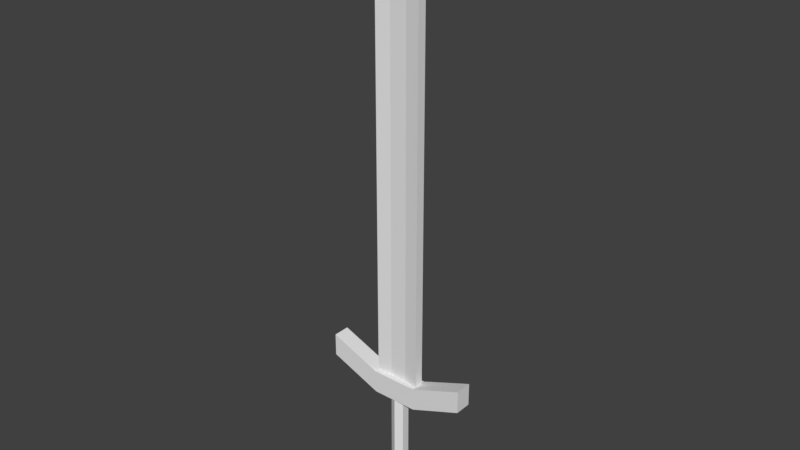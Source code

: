 # Source: sword_1.blend  (saved by Blender 2.78.0; exported with 4.5.12 LTS)
import bpy
from mathutils import Matrix  # noqa: F401  (used for matrix-valued properties, if any)

bpy.ops.wm.read_factory_settings(use_empty=True)
scene = bpy.context.scene
scene.name = 'Scene'

# ---- collections
col_collection_1 = bpy.data.collections.new('Collection 1'); scene.collection.children.link(col_collection_1)

# ---- world
world_world = bpy.data.worlds.new('World'); scene.world = world_world
world_world.color = (0.05088, 0.05088, 0.05088)
world_world.use_sun_shadow = False
world_world.sun_shadow_jitter_overblur = 0.0
world_world.cycles.sampling_method = 'MANUAL'

# ---- meshes
me_cube = bpy.data.meshes.new('Cube')
me_cube.from_pydata([(-0.02234, -0.006344, 0.1482), (0.0, -0.012, 1.347), (-0.02234, 0.006344, 0.1482), (0.0, 0.012, 1.347), (0.02234, -0.006344, 0.1482), (-0.06, -0.012, 0.08705), (0.02234, 0.006344, 0.1482), (-0.06, 0.012, 0.08705), (-0.02234, -0.006344, 1.263), (-0.02234, 0.006344, 1.263), (0.02234, 0.006344, 1.263), (0.02234, -0.006344, 1.263), (-0.02955, -0.012, 1.325), (-0.02955, 0.012, 1.325), (0.02955, 0.012, 1.325), (0.02955, -0.012, 1.325), (0.06, -0.012, 0.08705), (0.06, 0.012, 0.08705), (0.1972, 0.012, 0.1418), (0.1972, 0.012, 0.202), (-0.1972, -0.012, 0.202), (-0.1972, 0.012, 0.202), (-0.06, -0.012, 0.0897), (-0.06, 0.012, 0.0897), (0.06, -0.012, 0.0897), (0.06, 0.012, 0.0897), (0.1972, -0.012, 0.202), (0.1972, -0.012, 0.1418), (-0.1972, 0.012, 0.1418), (-0.1972, -0.012, 0.1418), (0.06, 0.02219, 0.1473), (-0.06, 0.02219, 0.1473), (0.06, 0.02219, 0.08705), (-0.06, -0.02219, 0.08705), (0.06, -0.02219, 0.08705), (-0.06, -0.02219, 0.1473), (0.06, -0.02219, 0.1473), (-0.06, 0.02219, 0.08705), (0.1972, 0.02219, 0.202), (0.1972, 0.02219, 0.1418), (-0.1972, 0.02219, 0.1418), (-0.1972, 0.02219, 0.202), (-0.1972, -0.02219, 0.1418), (-0.1972, -0.02219, 0.202), (0.1972, -0.02219, 0.202), (0.1972, -0.02219, 0.1418), (2.077e-09, 0.02168, -0.1984), (2.077e-09, 0.02168, 0.08961), (0.01878, 0.01084, -0.1984), (0.01878, 0.01084, 0.08961), (0.01878, -0.01084, -0.1984), (0.01878, -0.01084, 0.08961), (2.305e-10, -0.02168, -0.1984), (2.305e-10, -0.02168, 0.08961), (-0.01878, -0.01084, -0.1984), (-0.01878, -0.01084, 0.08961), (-0.01878, 0.01084, -0.1984), (-0.01878, 0.01084, 0.08961), (-0.06, 0.012, 1.264), (-0.06, 0.012, 0.1473), (0.06, 0.012, 0.1473), (0.06, 0.012, 1.264), (0.06, -0.012, 1.264), (0.06, -0.012, 0.1473), (-0.06, -0.012, 0.1473), (-0.06, -0.012, 1.264)], [], [(12, 1, 3, 13), (13, 3, 14), (14, 3, 1, 15), (15, 1, 12), (59, 60, 30, 31), (23, 25, 24, 22), (4, 11, 8, 0), (60, 61, 62, 63), (2, 9, 10, 6), (64, 65, 58, 59), (62, 15, 12, 65), (61, 14, 15, 62), (58, 13, 14, 61), (65, 12, 13, 58), (16, 17, 18, 27), (64, 59, 21, 20), (16, 27, 45, 34), (20, 21, 28, 29), (19, 26, 27, 18), (18, 17, 32, 39), (60, 63, 26, 19), (63, 64, 35, 36), (64, 20, 43, 35), (17, 7, 37, 32), (7, 5, 29, 28), (31, 30, 32, 37), (36, 35, 33, 34), (33, 35, 43, 42), (32, 30, 38, 39), (36, 34, 45, 44), (31, 37, 40, 41), (29, 5, 33, 42), (28, 21, 41, 40), (19, 18, 39, 38), (26, 63, 36, 44), (20, 29, 42, 43), (60, 19, 38, 30), (27, 26, 44, 45), (7, 28, 40, 37), (5, 16, 34, 33), (21, 59, 31, 41), (46, 47, 49, 48), (48, 49, 51, 50), (50, 51, 53, 52), (52, 53, 55, 54), (49, 47, 57, 55, 53, 51), (54, 55, 57, 56), (56, 57, 47, 46), (46, 48, 50, 52, 54, 56), (9, 2, 59, 58), (2, 6, 60, 59), (6, 10, 61, 60), (11, 4, 63, 62), (4, 0, 64, 63), (0, 8, 65, 64), (8, 11, 62, 65), (10, 9, 58, 61)])
me_cube.use_remesh_preserve_volume = False
me_cube.use_remesh_preserve_attributes = False
me_cube.use_mirror_vertex_groups = False
me_cube.update()

# ---- objects
ob_cube = bpy.data.objects.new('Cube', me_cube)

# ---- transforms, parenting, visibility, modifiers, constraints
ob_cube.location = (0.0, 0.0, 0.0)
ob_cube.lineart.crease_threshold = 0.0

# ---- collection membership
col_collection_1.objects.link(ob_cube)

# ---- scene / render settings (as saved in the file)
scene.frame_start = 1; scene.frame_end = 250; scene.frame_set(1)
scene.render.engine = 'BLENDER_EEVEE_NEXT'
scene.render.resolution_percentage = 50
scene.render.dither_intensity = 0.0
scene.cycles.use_denoising = False
scene.cycles.samples = 128
scene.cycles.sampling_pattern = 'TABULATED_SOBOL'
scene.cycles.light_sampling_threshold = 0.0
scene.cycles.use_adaptive_sampling = False
scene.cycles.use_light_tree = False
scene.cycles.blur_glossy = 0.0
scene.cycles.sample_clamp_indirect = 0.0
scene.view_settings.view_transform = 'Standard'
bpy.context.view_layer.update()

# ---- added for rendering (the .blend has no active camera and no usable light): camera, sun
cam_auto = bpy.data.cameras.new('AutoCamera')
cam_auto.lens = 50.0
cam_auto.sensor_width = 36.0
cam_auto.clip_end = 1000.0
ob_auto_camera = bpy.data.objects.new('AutoCamera', cam_auto)
scene.collection.objects.link(ob_auto_camera)
ob_auto_camera.location = (1.47652, -1.77182, 1.75567)
ob_auto_camera.rotation_euler = (1.09748, -7.21219e-08, 0.694738)
scene.camera = ob_auto_camera
light_auto_sun = bpy.data.lights.new('AutoSun', 'SUN')
light_auto_sun.energy = 3.0
light_auto_sun.angle = 0.0523599
ob_auto_sun = bpy.data.objects.new('AutoSun', light_auto_sun)
scene.collection.objects.link(ob_auto_sun)
ob_auto_sun.rotation_euler = (0.872665, 0.174533, 0.523599)
bpy.context.view_layer.update()
